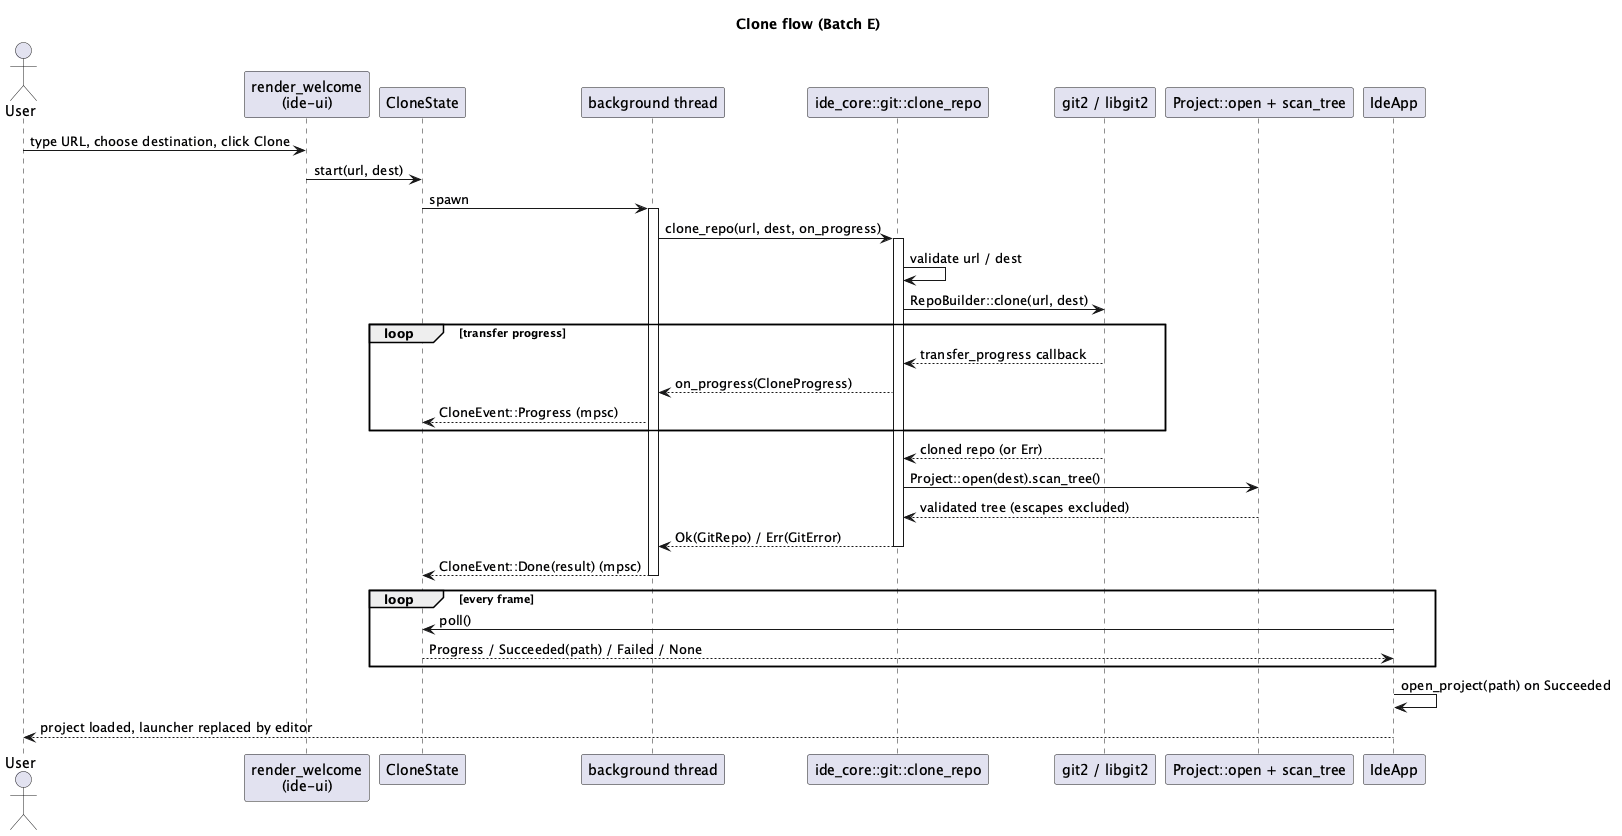

The diagram above was rendered by PlantUML. Its source (embedded in the PNG):
@startuml git-remote-clone-sequence
title Clone flow (Batch E)

actor User
participant "render_welcome\n(ide-ui)" as UI
participant "CloneState" as State
participant "background thread" as Thread
participant "ide_core::git::clone_repo" as Core
participant "git2 / libgit2" as Git2
participant "Project::open + scan_tree" as Project
participant "IdeApp" as App

User -> UI: type URL, choose destination, click Clone
UI -> State: start(url, dest)
State -> Thread: spawn
activate Thread
Thread -> Core: clone_repo(url, dest, on_progress)
activate Core
Core -> Core: validate url / dest
Core -> Git2: RepoBuilder::clone(url, dest)
loop transfer progress
  Git2 --> Core: transfer_progress callback
  Core --> Thread: on_progress(CloneProgress)
  Thread --> State: CloneEvent::Progress (mpsc)
end
Git2 --> Core: cloned repo (or Err)
Core -> Project: Project::open(dest).scan_tree()
Project --> Core: validated tree (escapes excluded)
Core --> Thread: Ok(GitRepo) / Err(GitError)
deactivate Core
Thread --> State: CloneEvent::Done(result) (mpsc)
deactivate Thread

loop every frame
  App -> State: poll()
  State --> App: Progress / Succeeded(path) / Failed / None
end
App -> App: open_project(path) on Succeeded
App --> User: project loaded, launcher replaced by editor

@enduml